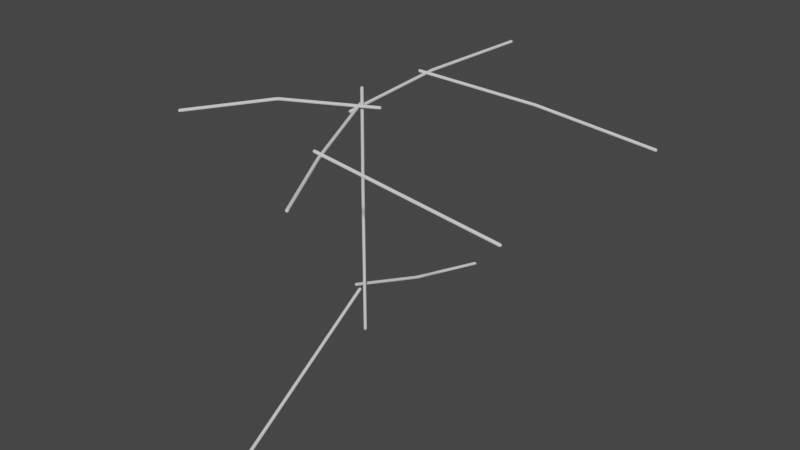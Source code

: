 # Source: tree.blend  (saved by Blender 2.91.10; exported with 4.5.12 LTS)
import bpy
from mathutils import Matrix  # noqa: F401  (used for matrix-valued properties, if any)

bpy.ops.wm.read_factory_settings(use_empty=True)
scene = bpy.context.scene
scene.name = 'Scene'

# ---- world
world_world = bpy.data.worlds.new('World'); scene.world = world_world
world_world.use_nodes = True; world_world.node_tree.nodes.clear()
_N = world_world.node_tree.nodes; _L = world_world.node_tree.links
n0 = _N.new('ShaderNodeOutputWorld'); n0.name = 'World Output'; n0.location = (300, 300)
n1 = _N.new('ShaderNodeBackground'); n1.name = 'Background'; n1.location = (10, 300)
n1.inputs[0].default_value = (0.05088, 0.05088, 0.05088, 1.0)
_L.new(n1.outputs[0], n0.inputs[0])
n0.is_active_output = True
world_world.color = (0.05088, 0.05088, 0.05088)
world_world.use_sun_shadow = False
world_world.sun_shadow_jitter_overblur = 0.0

# ---- meshes
me_plane_003 = bpy.data.meshes.new('Plane.003')
me_plane_003.from_pydata([(-0.9048, -0.151, -3.115), (-2.015, 1.088, 24.82)], [(0, 1)], [])
_uv = me_plane_003.uv_layers.new(name='UVMap')
_uv.uv.foreach_set('vector', [])
me_plane_003.use_remesh_fix_poles = True
me_plane_003.use_remesh_preserve_attributes = False
me_plane_003.use_mirror_vertex_groups = False
me_plane_003.update()
me_cone = bpy.data.meshes.new('Cone')
me_cone.from_pydata([(-1.754, -0.1259, 4.193), (5.243, -31.38, -5.526)], [(1, 0)], [])
_uv = me_cone.uv_layers.new(name='UVMap')
_uv.uv.foreach_set('vector', [])
me_cone.use_remesh_fix_poles = True
me_cone.use_remesh_preserve_attributes = False
me_cone.use_mirror_vertex_groups = False
me_cone.update()
me_cone_001 = bpy.data.meshes.new('Cone.001')
me_cone_001.from_pydata([(-3.17, 0.2035, 4.117), (-1.554, 13.46, 0.1882), (0.975, 26.55, -1.836)], [(1, 0), (2, 1)], [])
_uv = me_cone_001.uv_layers.new(name='UVMap')
_uv.uv.foreach_set('vector', [])
me_cone_001.use_remesh_fix_poles = True
me_cone_001.use_remesh_preserve_attributes = False
me_cone_001.use_mirror_vertex_groups = False
me_cone_001.update()
me_cone_002 = bpy.data.meshes.new('Cone.002')
me_cone_002.from_pydata([(-2.444, -1.513, 32.74), (-3.103, 18.32, 33.55), (-1.281, 37.32, 33.89)], [(1, 0), (2, 1)], [])
_uv = me_cone_002.uv_layers.new(name='UVMap')
_uv.uv.foreach_set('vector', [])
me_cone_002.use_remesh_fix_poles = True
me_cone_002.use_remesh_preserve_attributes = False
me_cone_002.use_mirror_vertex_groups = False
me_cone_002.update()
me_plane_004 = bpy.data.meshes.new('Plane.004')
me_plane_004.from_pydata([(-1.843, 0.8902, 19.32), (-1.919, 1.124, 36.72)], [(0, 1)], [])
_uv = me_plane_004.uv_layers.new(name='UVMap')
_uv.uv.foreach_set('vector', [])
me_plane_004.use_remesh_fix_poles = True
me_plane_004.use_remesh_preserve_attributes = False
me_plane_004.use_mirror_vertex_groups = False
me_plane_004.update()
me_cone_003 = bpy.data.meshes.new('Cone.003')
me_cone_003.from_pydata([(-0.6074, 0.06926, -0.9037), (-1.187, 19.24, 0.1529), (-0.05597, 38.45, 0.9275)], [(1, 0), (2, 1)], [])
_uv = me_cone_003.uv_layers.new(name='UVMap')
_uv.uv.foreach_set('vector', [])
me_cone_003.use_remesh_fix_poles = True
me_cone_003.use_remesh_preserve_attributes = False
me_cone_003.use_mirror_vertex_groups = False
me_cone_003.update()
me_cone_004 = bpy.data.meshes.new('Cone.004')
me_cone_004.from_pydata([(-0.1677, -19.55, -0.6555), (-0.8274, 0.278, 0.1611), (-2.834, 16.41, 1.438)], [(1, 0), (2, 1)], [])
_uv = me_cone_004.uv_layers.new(name='UVMap')
_uv.uv.foreach_set('vector', [])
me_cone_004.use_remesh_fix_poles = True
me_cone_004.use_remesh_preserve_attributes = False
me_cone_004.use_mirror_vertex_groups = False
me_cone_004.update()
me_cone_005 = bpy.data.meshes.new('Cone.005')
me_cone_005.from_pydata([(-0.7444, 2.024, -0.691), (1.054, 30.2, -2.371)], [(1, 0)], [])
_uv = me_cone_005.uv_layers.new(name='UVMap')
_uv.uv.foreach_set('vector', [])
me_cone_005.use_remesh_fix_poles = True
me_cone_005.use_remesh_preserve_attributes = False
me_cone_005.use_mirror_vertex_groups = False
me_cone_005.update()
me_cone_006 = bpy.data.meshes.new('Cone.006')
me_cone_006.from_pydata([(-0.1677, -19.55, -0.6555), (-1.052, -4.123, 0.4637), (-6.362, 9.287, -0.04099)], [(1, 0), (2, 1)], [])
_uv = me_cone_006.uv_layers.new(name='UVMap')
_uv.uv.foreach_set('vector', [])
me_cone_006.use_remesh_fix_poles = True
me_cone_006.use_remesh_preserve_attributes = False
me_cone_006.use_mirror_vertex_groups = False
me_cone_006.update()

# ---- objects
ob_empty = bpy.data.objects.new('Empty', None)
ob_plane = bpy.data.objects.new('Plane', me_plane_003)
ob_cone = bpy.data.objects.new('Cone', me_cone)
ob_cone_001 = bpy.data.objects.new('Cone.001', me_cone_001)
ob_cone_002 = bpy.data.objects.new('Cone.002', me_cone_002)
ob_plane_001 = bpy.data.objects.new('Plane.001', me_plane_004)
ob_cone_003 = bpy.data.objects.new('Cone.003', me_cone_003)
ob_cone_004 = bpy.data.objects.new('Cone.004', me_cone_004)
ob_cone_005 = bpy.data.objects.new('Cone.005', me_cone_005)
ob_cone_006 = bpy.data.objects.new('Cone.006', me_cone_006)

# ---- transforms, parenting, visibility, modifiers, constraints
ob_empty.location = (-38.24, 3.335, 31.98)
ob_empty.rotation_euler = (1.654, -0.002704, 1.54)
ob_empty.scale = (13.37, 13.37, 13.37)
ob_empty.empty_display_type = 'IMAGE'
ob_empty.empty_display_size = 5.0
ob_empty.lineart.crease_threshold = 0.0
ob_plane.location = (0.0, 0.0, 0.0)
ob_plane.lineart.crease_threshold = 0.0
_m = ob_plane.modifiers.new('Skin', 'SKIN')
_m = ob_plane.modifiers.new('Subdivision', 'SUBSURF')
_m.uv_smooth = 'PRESERVE_CORNERS'
_m.levels = 3
_m = ob_plane.modifiers.new('Boolean', 'BOOLEAN')
_m.object = ob_plane_001
ob_cone.location = (0.0, 0.0, 0.0)
ob_cone.lineart.crease_threshold = 0.0
_m = ob_cone.modifiers.new('Skin', 'SKIN')
_m = ob_cone.modifiers.new('Subdivision', 'SUBSURF')
_m.uv_smooth = 'PRESERVE_CORNERS'
_m.levels = 3
_m = ob_cone.modifiers.new('Boolean', 'BOOLEAN')
_m.object = ob_plane
ob_cone_001.location = (0.0, 0.0, 0.0)
ob_cone_001.lineart.crease_threshold = 0.0
_m = ob_cone_001.modifiers.new('Skin', 'SKIN')
_m = ob_cone_001.modifiers.new('Subdivision', 'SUBSURF')
_m.uv_smooth = 'PRESERVE_CORNERS'
_m.levels = 3
_m = ob_cone_001.modifiers.new('Boolean', 'BOOLEAN')
_m.object = ob_plane
ob_cone_002.location = (0.148, 0.2493, 0.6908)
ob_cone_002.lineart.crease_threshold = 0.0
_m = ob_cone_002.modifiers.new('Skin', 'SKIN')
_m = ob_cone_002.modifiers.new('Subdivision', 'SUBSURF')
_m.uv_smooth = 'PRESERVE_CORNERS'
_m.levels = 2
_m = ob_cone_002.modifiers.new('Boolean', 'BOOLEAN')
_m.object = ob_plane
ob_plane_001.location = (0.0, 0.0, 0.0)
ob_plane_001.lineart.crease_threshold = 0.0
_m = ob_plane_001.modifiers.new('Skin', 'SKIN')
_m = ob_plane_001.modifiers.new('Subdivision', 'SUBSURF')
_m.uv_smooth = 'PRESERVE_CORNERS'
_m.levels = 3
ob_cone_003.location = (-3.662, 15.6, 35.31)
ob_cone_003.rotation_euler = (-0.2015, 0.2357, -1.379)
ob_cone_003.lineart.crease_threshold = 0.0
_m = ob_cone_003.modifiers.new('Skin', 'SKIN')
_m = ob_cone_003.modifiers.new('Subdivision', 'SUBSURF')
_m.uv_smooth = 'PRESERVE_CORNERS'
_m.levels = 2
_m = ob_cone_003.modifiers.new('Boolean', 'BOOLEAN')
_m.object = ob_cone_002
ob_cone_004.location = (4.471, -15.74, 33.06)
ob_cone_004.rotation_euler = (-0.06013, 0.01363, 3.55)
ob_cone_004.lineart.crease_threshold = 0.0
_m = ob_cone_004.modifiers.new('Skin', 'SKIN')
_m = ob_cone_004.modifiers.new('Subdivision', 'SUBSURF')
_m.uv_smooth = 'PRESERVE_CORNERS'
_m.levels = 2
_m = ob_cone_004.modifiers.new('Boolean', 'BOOLEAN')
_m.object = ob_plane_001
ob_cone_005.location = (2.071, -16.23, 34.58)
ob_cone_005.rotation_euler = (-0.181, 0.1706, -1.368)
ob_cone_005.lineart.crease_threshold = 0.0
_m = ob_cone_005.modifiers.new('Skin', 'SKIN')
_m = ob_cone_005.modifiers.new('Subdivision', 'SUBSURF')
_m.uv_smooth = 'PRESERVE_CORNERS'
_m.levels = 2
_m = ob_cone_005.modifiers.new('Boolean', 'BOOLEAN')
_m.object = ob_cone_004
ob_cone_006.location = (-16.93, -5.834, 33.27)
ob_cone_006.rotation_euler = (-0.06437, 0.02247, 1.992)
ob_cone_006.lineart.crease_threshold = 0.0
_m = ob_cone_006.modifiers.new('Skin', 'SKIN')
_m = ob_cone_006.modifiers.new('Subdivision', 'SUBSURF')
_m.uv_smooth = 'PRESERVE_CORNERS'
_m.levels = 2
_m = ob_cone_006.modifiers.new('Boolean', 'BOOLEAN')
_m.object = ob_plane_001

# ---- collection membership
scene.collection.objects.link(ob_empty)
scene.collection.objects.link(ob_plane)
scene.collection.objects.link(ob_cone)
scene.collection.objects.link(ob_cone_001)
scene.collection.objects.link(ob_cone_002)
scene.collection.objects.link(ob_plane_001)
scene.collection.objects.link(ob_cone_003)
scene.collection.objects.link(ob_cone_004)
scene.collection.objects.link(ob_cone_005)
scene.collection.objects.link(ob_cone_006)

# ---- scene / render settings (as saved in the file)
scene.frame_start = 1; scene.frame_end = 250; scene.frame_set(1)
scene.render.engine = 'BLENDER_EEVEE_NEXT'
scene.cycles.use_denoising = False
scene.cycles.samples = 128
scene.cycles.sampling_pattern = 'TABULATED_SOBOL'
scene.cycles.use_adaptive_sampling = False
scene.cycles.use_light_tree = False
scene.view_settings.view_transform = 'Filmic'
bpy.context.view_layer.update()

# ---- added for rendering (the .blend has no active camera and no usable light): camera, sun
cam_auto = bpy.data.cameras.new('AutoCamera')
cam_auto.lens = 50.0
cam_auto.sensor_width = 36.0
cam_auto.clip_end = 1655.48
ob_auto_camera = bpy.data.objects.new('AutoCamera', cam_auto)
scene.collection.objects.link(ob_auto_camera)
ob_auto_camera.location = (97.9737, -110.295, 91.1597)
ob_auto_camera.rotation_euler = (1.09748, -7.21219e-08, 0.694738)
scene.camera = ob_auto_camera
light_auto_sun = bpy.data.lights.new('AutoSun', 'SUN')
light_auto_sun.energy = 3.0
light_auto_sun.angle = 0.0523599
ob_auto_sun = bpy.data.objects.new('AutoSun', light_auto_sun)
scene.collection.objects.link(ob_auto_sun)
ob_auto_sun.rotation_euler = (0.872665, 0.174533, 0.523599)
bpy.context.view_layer.update()
